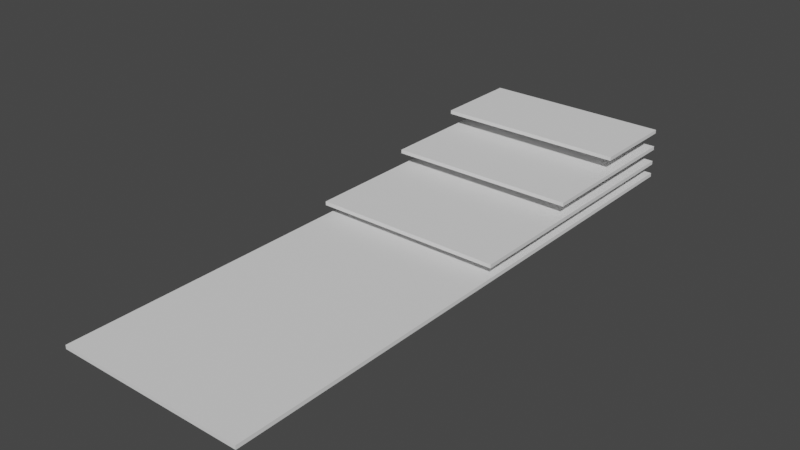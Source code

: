 # Source: groundTIleBoxs.blend  (saved by Blender 2.93.21; exported with 4.5.12 LTS)
import bpy
from mathutils import Matrix  # noqa: F401  (used for matrix-valued properties, if any)

bpy.ops.wm.read_factory_settings(use_empty=True)
scene = bpy.context.scene
scene.name = 'Scene'

# ---- collections
col_collection = bpy.data.collections.new('Collection'); scene.collection.children.link(col_collection)

# ---- world
world_world = bpy.data.worlds.new('World'); scene.world = world_world
world_world.use_nodes = True; world_world.node_tree.nodes.clear()
_N = world_world.node_tree.nodes; _L = world_world.node_tree.links
n0 = _N.new('ShaderNodeOutputWorld'); n0.name = 'World Output'; n0.location = (300, 300)
n1 = _N.new('ShaderNodeBackground'); n1.name = 'Background'; n1.location = (10, 300)
n1.inputs[0].default_value = (0.05088, 0.05088, 0.05088, 1.0)
_L.new(n1.outputs[0], n0.inputs[0])
n0.is_active_output = True
world_world.color = (0.05088, 0.05088, 0.05088)
world_world.use_sun_shadow = False
world_world.sun_shadow_jitter_overblur = 0.0

# ---- meshes
me_cube_001 = bpy.data.meshes.new('Cube.001')
me_cube_001.from_pydata([(-50.52, -47.14, -1.0), (-50.52, -47.14, 1.0), (-50.52, 0.0, -1.0), (-50.52, 0.0, 1.0), (50.52, -47.14, -1.0), (50.52, -47.14, 1.0), (50.52, 0.0, -1.0), (50.52, 0.0, 1.0)], [], [(0, 1, 3, 2), (2, 3, 7, 6), (6, 7, 5, 4), (4, 5, 1, 0), (2, 6, 4, 0), (7, 3, 1, 5)])
_uv = me_cube_001.uv_layers.new(name='UVMap')
_uv.uv.foreach_set('vector', [0.375, 0.0, 0.625, 0.0, 0.625, 0.25, 0.375, 0.25, 0.375, 0.25, 0.625, 0.25, 0.625, 0.5, 0.375, 0.5, 0.375, 0.5, 0.625, 0.5, 0.625, 0.75, 0.375, 0.75, 0.375, 0.75, 0.625, 0.75, 0.625, 1.0, 0.375, 1.0, 0.125, 0.5, 0.375, 0.5, 0.375, 0.75, 0.125, 0.75, 0.625, 0.5, 0.875, 0.5, 0.875, 0.75, 0.625, 0.75])
me_cube_001.use_remesh_fix_poles = True
me_cube_001.use_remesh_preserve_attributes = False
me_cube_001.update()
me_cube_002 = bpy.data.meshes.new('Cube.002')
me_cube_002.from_pydata([(-50.52, -90.09, -1.0), (-50.52, -90.09, 1.0), (-50.52, 0.0, -1.0), (-50.52, 0.0, 1.0), (50.52, -90.09, -1.0), (50.52, -90.09, 1.0), (50.52, 0.0, -1.0), (50.52, 0.0, 1.0)], [], [(0, 1, 3, 2), (2, 3, 7, 6), (6, 7, 5, 4), (4, 5, 1, 0), (2, 6, 4, 0), (7, 3, 1, 5)])
_uv = me_cube_002.uv_layers.new(name='UVMap')
_uv.uv.foreach_set('vector', [0.375, 0.0, 0.625, 0.0, 0.625, 0.25, 0.375, 0.25, 0.375, 0.25, 0.625, 0.25, 0.625, 0.5, 0.375, 0.5, 0.375, 0.5, 0.625, 0.5, 0.625, 0.75, 0.375, 0.75, 0.375, 0.75, 0.625, 0.75, 0.625, 1.0, 0.375, 1.0, 0.125, 0.5, 0.375, 0.5, 0.375, 0.75, 0.125, 0.75, 0.625, 0.5, 0.875, 0.5, 0.875, 0.75, 0.625, 0.75])
me_cube_002.use_remesh_fix_poles = True
me_cube_002.use_remesh_preserve_attributes = False
me_cube_002.update()
me_cube_003 = bpy.data.meshes.new('Cube.003')
me_cube_003.from_pydata([(-50.52, -149.2, -1.0), (-50.52, -149.2, 1.0), (-50.52, 0.0, -1.0), (-50.52, 0.0, 1.0), (50.52, -149.2, -1.0), (50.52, -149.2, 1.0), (50.52, 0.0, -1.0), (50.52, 0.0, 1.0)], [], [(0, 1, 3, 2), (2, 3, 7, 6), (6, 7, 5, 4), (4, 5, 1, 0), (2, 6, 4, 0), (7, 3, 1, 5)])
_uv = me_cube_003.uv_layers.new(name='UVMap')
_uv.uv.foreach_set('vector', [0.375, 0.0, 0.625, 0.0, 0.625, 0.25, 0.375, 0.25, 0.375, 0.25, 0.625, 0.25, 0.625, 0.5, 0.375, 0.5, 0.375, 0.5, 0.625, 0.5, 0.625, 0.75, 0.375, 0.75, 0.375, 0.75, 0.625, 0.75, 0.625, 1.0, 0.375, 1.0, 0.125, 0.5, 0.375, 0.5, 0.375, 0.75, 0.125, 0.75, 0.625, 0.5, 0.875, 0.5, 0.875, 0.75, 0.625, 0.75])
me_cube_003.use_remesh_fix_poles = True
me_cube_003.use_remesh_preserve_attributes = False
me_cube_003.update()
me_cube_004 = bpy.data.meshes.new('Cube.004')
me_cube_004.from_pydata([(-50.52, -303.9, -1.0), (-50.52, -303.9, 1.0), (-50.52, 0.0, -1.0), (-50.52, 0.0, 1.0), (50.52, -303.9, -1.0), (50.52, -303.9, 1.0), (50.52, 0.0, -1.0), (50.52, 0.0, 1.0)], [], [(0, 1, 3, 2), (2, 3, 7, 6), (6, 7, 5, 4), (4, 5, 1, 0), (2, 6, 4, 0), (7, 3, 1, 5)])
_uv = me_cube_004.uv_layers.new(name='UVMap')
_uv.uv.foreach_set('vector', [0.375, 0.0, 0.625, 0.0, 0.625, 0.25, 0.375, 0.25, 0.375, 0.25, 0.625, 0.25, 0.625, 0.5, 0.375, 0.5, 0.375, 0.5, 0.625, 0.5, 0.625, 0.75, 0.375, 0.75, 0.375, 0.75, 0.625, 0.75, 0.625, 1.0, 0.375, 1.0, 0.125, 0.5, 0.375, 0.5, 0.375, 0.75, 0.125, 0.75, 0.625, 0.5, 0.875, 0.5, 0.875, 0.75, 0.625, 0.75])
me_cube_004.use_remesh_fix_poles = True
me_cube_004.use_remesh_preserve_attributes = False
me_cube_004.update()

# ---- objects
ob_short = bpy.data.objects.new('short', me_cube_001)
ob_medium_short = bpy.data.objects.new('medium short', me_cube_002)
ob_medium = bpy.data.objects.new('medium', me_cube_003)
ob_long = bpy.data.objects.new('long', me_cube_004)

# ---- transforms, parenting, visibility, modifiers, constraints
ob_short.location = (-0.3447, 0.0, 25.19)
ob_medium_short.location = (-0.3447, 0.0, 15.71)
ob_medium.location = (-0.3447, 0.0, 7.177)
ob_long.location = (-0.3447, 0.0, 0.0)

# ---- collection membership
col_collection.objects.link(ob_short)
col_collection.objects.link(ob_medium_short)
col_collection.objects.link(ob_medium)
col_collection.objects.link(ob_long)

# ---- scene / render settings (as saved in the file)
scene.frame_start = 1; scene.frame_end = 250; scene.frame_set(1)
scene.render.engine = 'BLENDER_EEVEE_NEXT'
scene.cycles.use_denoising = False
scene.cycles.samples = 128
scene.cycles.sampling_pattern = 'TABULATED_SOBOL'
scene.cycles.use_adaptive_sampling = False
scene.cycles.use_light_tree = False
scene.view_settings.view_transform = 'Filmic'
bpy.context.view_layer.update()

# ---- added for rendering (the .blend has no active camera and no usable light): camera, sun
cam_auto = bpy.data.cameras.new('AutoCamera')
cam_auto.lens = 50.0
cam_auto.sensor_width = 36.0
cam_auto.clip_end = 5218.93
ob_auto_camera = bpy.data.objects.new('AutoCamera', cam_auto)
scene.collection.objects.link(ob_auto_camera)
ob_auto_camera.location = (297.031, -508.801, 250.497)
ob_auto_camera.rotation_euler = (1.09748, -7.21219e-08, 0.694738)
scene.camera = ob_auto_camera
light_auto_sun = bpy.data.lights.new('AutoSun', 'SUN')
light_auto_sun.energy = 3.0
light_auto_sun.angle = 0.0523599
ob_auto_sun = bpy.data.objects.new('AutoSun', light_auto_sun)
scene.collection.objects.link(ob_auto_sun)
ob_auto_sun.rotation_euler = (0.872665, 0.174533, 0.523599)
bpy.context.view_layer.update()
